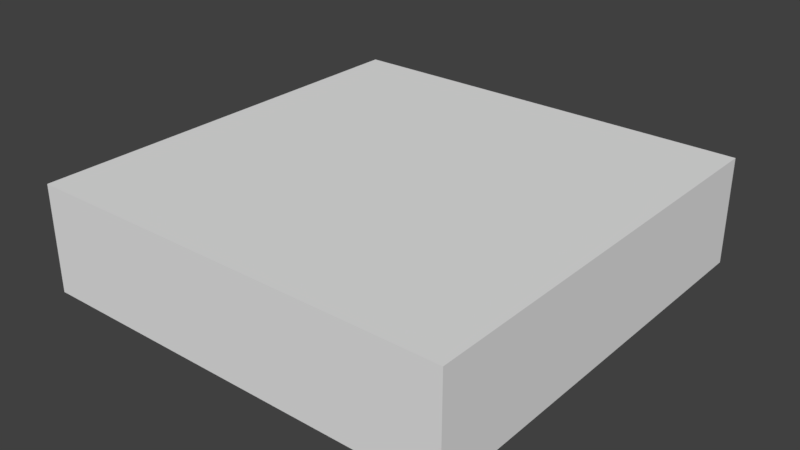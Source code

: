 # Source: rampart.blend  (saved by Blender 2.78.0; exported with 4.5.12 LTS)
import bpy
from mathutils import Matrix  # noqa: F401  (used for matrix-valued properties, if any)

bpy.ops.wm.read_factory_settings(use_empty=True)
scene = bpy.context.scene
scene.name = 'Scene'

# ---- collections
col_collection_1 = bpy.data.collections.new('Collection 1'); scene.collection.children.link(col_collection_1)

# ---- materials (node trees are filled in below, after node groups)
mat_rampart = bpy.data.materials.new('rampart')
mat_rampart.alpha_threshold = 0.0
mat_rampart.use_transparent_shadow = False
mat_rampart.roughness = 0.5

# ---- material node trees

# ---- world
world_world = bpy.data.worlds.new('World'); scene.world = world_world
world_world.color = (0.05088, 0.05088, 0.05088)
world_world.use_sun_shadow = False
world_world.sun_shadow_jitter_overblur = 0.0
world_world.cycles.sampling_method = 'MANUAL'

# ---- meshes
me_cube = bpy.data.meshes.new('Cube')
me_cube.from_pydata([(-0.5, 4.525e-07, 0.5), (-0.5, 0.25, 0.5), (-0.5, -4.525e-07, -0.5), (-0.5, 0.25, -0.5), (0.5, 4.525e-07, 0.5), (0.5, 0.25, 0.5), (0.5, -4.525e-07, -0.5), (0.5, 0.25, -0.5)], [], [(0, 1, 3, 2), (2, 3, 7, 6), (6, 7, 5, 4), (4, 5, 1, 0), (2, 6, 4, 0), (7, 3, 1, 5)])
_uv = me_cube.uv_layers.new(name='UVMap')
_uv.uv.foreach_set('vector', [0.0, 0.0, 1.0, 0.0, 1.0, 1.0, 0.0, 1.0, 0.0, 0.0, 1.0, 0.0, 1.0, 1.0, 0.0, 1.0, 0.0, 0.0, 1.0, 0.0, 1.0, 1.0, 0.0, 1.0, 0.0, 0.0, 1.0, 0.0, 1.0, 1.0, 0.0, 1.0, 0.0, 0.0, 1.0, 0.0, 1.0, 1.0, 0.0, 1.0, 0.0, 0.0, 1.0, 0.0, 1.0, 1.0, 0.0, 1.0])
me_cube.materials.append(mat_rampart)
me_cube.use_remesh_preserve_volume = False
me_cube.use_remesh_preserve_attributes = False
me_cube.use_mirror_vertex_groups = False
me_cube.update()

# ---- objects
ob_rampart = bpy.data.objects.new('rampart', me_cube)

# ---- transforms, parenting, visibility, modifiers, constraints
ob_rampart.location = (0.0, 0.0, 0.0)
ob_rampart.rotation_euler = (1.571, -0.0, 0.0)
ob_rampart.lineart.crease_threshold = 0.0

# ---- collection membership
col_collection_1.objects.link(ob_rampart)

# ---- scene / render settings (as saved in the file)
scene.frame_start = 1; scene.frame_end = 250; scene.frame_set(1)
scene.render.engine = 'BLENDER_EEVEE_NEXT'
scene.render.resolution_percentage = 50
scene.render.dither_intensity = 0.0
scene.cycles.use_denoising = False
scene.cycles.samples = 128
scene.cycles.sampling_pattern = 'TABULATED_SOBOL'
scene.cycles.light_sampling_threshold = 0.0
scene.cycles.use_adaptive_sampling = False
scene.cycles.use_light_tree = False
scene.cycles.blur_glossy = 0.0
scene.cycles.sample_clamp_indirect = 0.0
scene.view_settings.view_transform = 'Standard'
bpy.context.view_layer.update()

# ---- added for rendering (the .blend has no active camera and no usable light): camera, sun
cam_auto = bpy.data.cameras.new('AutoCamera')
cam_auto.lens = 50.0
cam_auto.sensor_width = 36.0
cam_auto.clip_end = 1000.0
ob_auto_camera = bpy.data.objects.new('AutoCamera', cam_auto)
scene.collection.objects.link(ob_auto_camera)
ob_auto_camera.location = (1.32876, -1.59451, 1.18801)
ob_auto_camera.rotation_euler = (1.09748, -7.21219e-08, 0.694738)
scene.camera = ob_auto_camera
light_auto_sun = bpy.data.lights.new('AutoSun', 'SUN')
light_auto_sun.energy = 3.0
light_auto_sun.angle = 0.0523599
ob_auto_sun = bpy.data.objects.new('AutoSun', light_auto_sun)
scene.collection.objects.link(ob_auto_sun)
ob_auto_sun.rotation_euler = (0.872665, 0.174533, 0.523599)
bpy.context.view_layer.update()
